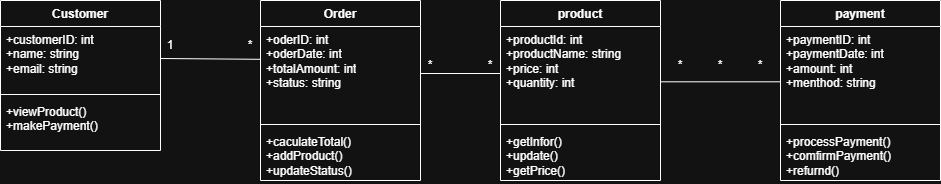

The diagram above was exported from draw.io. Its source (the exported page's mxGraphModel, read from the mxfile embedded in the PNG):
<mxGraphModel dx="1034" dy="618" grid="1" gridSize="10" guides="1" tooltips="1" connect="1" arrows="1" fold="1" page="1" pageScale="1" pageWidth="827" pageHeight="1169" math="0" shadow="0">
  <root>
    <mxCell id="0" />
    <mxCell id="1" parent="0" />
    <mxCell id="qWO6hJbTgAZylQPnNTb2-1" value="Customer" style="swimlane;fontStyle=1;align=center;verticalAlign=top;childLayout=stackLayout;horizontal=1;startSize=26;horizontalStack=0;resizeParent=1;resizeParentMax=0;resizeLast=0;collapsible=1;marginBottom=0;whiteSpace=wrap;html=1;" vertex="1" parent="1">
      <mxGeometry y="200" width="160" height="150" as="geometry" />
    </mxCell>
    <mxCell id="qWO6hJbTgAZylQPnNTb2-2" value="+customerID: int&lt;div&gt;+name: string&lt;/div&gt;&lt;div&gt;+email: string&lt;/div&gt;" style="text;strokeColor=none;fillColor=none;align=left;verticalAlign=top;spacingLeft=4;spacingRight=4;overflow=hidden;rotatable=0;points=[[0,0.5],[1,0.5]];portConstraint=eastwest;whiteSpace=wrap;html=1;" vertex="1" parent="qWO6hJbTgAZylQPnNTb2-1">
      <mxGeometry y="26" width="160" height="64" as="geometry" />
    </mxCell>
    <mxCell id="qWO6hJbTgAZylQPnNTb2-3" value="" style="line;strokeWidth=1;fillColor=none;align=left;verticalAlign=middle;spacingTop=-1;spacingLeft=3;spacingRight=3;rotatable=0;labelPosition=right;points=[];portConstraint=eastwest;strokeColor=inherit;" vertex="1" parent="qWO6hJbTgAZylQPnNTb2-1">
      <mxGeometry y="90" width="160" height="8" as="geometry" />
    </mxCell>
    <mxCell id="qWO6hJbTgAZylQPnNTb2-4" value="+viewProduct()&lt;div&gt;+makePayment()&lt;/div&gt;" style="text;strokeColor=none;fillColor=none;align=left;verticalAlign=top;spacingLeft=4;spacingRight=4;overflow=hidden;rotatable=0;points=[[0,0.5],[1,0.5]];portConstraint=eastwest;whiteSpace=wrap;html=1;" vertex="1" parent="qWO6hJbTgAZylQPnNTb2-1">
      <mxGeometry y="98" width="160" height="52" as="geometry" />
    </mxCell>
    <mxCell id="nhY6EcUAxUvnXuqKMjLZ-1" value="Order" style="swimlane;fontStyle=1;align=center;verticalAlign=top;childLayout=stackLayout;horizontal=1;startSize=26;horizontalStack=0;resizeParent=1;resizeParentMax=0;resizeLast=0;collapsible=1;marginBottom=0;whiteSpace=wrap;html=1;" vertex="1" parent="1">
      <mxGeometry x="260" y="200" width="160" height="180" as="geometry" />
    </mxCell>
    <mxCell id="nhY6EcUAxUvnXuqKMjLZ-2" value="+oderID: int&lt;div&gt;+oderDate: int&lt;/div&gt;&lt;div&gt;+totalAmount: int&lt;/div&gt;&lt;div&gt;+status: string&lt;/div&gt;" style="text;strokeColor=none;fillColor=none;align=left;verticalAlign=top;spacingLeft=4;spacingRight=4;overflow=hidden;rotatable=0;points=[[0,0.5],[1,0.5]];portConstraint=eastwest;whiteSpace=wrap;html=1;" vertex="1" parent="nhY6EcUAxUvnXuqKMjLZ-1">
      <mxGeometry y="26" width="160" height="94" as="geometry" />
    </mxCell>
    <mxCell id="nhY6EcUAxUvnXuqKMjLZ-3" value="" style="line;strokeWidth=1;fillColor=none;align=left;verticalAlign=middle;spacingTop=-1;spacingLeft=3;spacingRight=3;rotatable=0;labelPosition=right;points=[];portConstraint=eastwest;strokeColor=inherit;" vertex="1" parent="nhY6EcUAxUvnXuqKMjLZ-1">
      <mxGeometry y="120" width="160" height="8" as="geometry" />
    </mxCell>
    <mxCell id="nhY6EcUAxUvnXuqKMjLZ-4" value="+caculateTotal()&lt;div&gt;+addProduct()&lt;/div&gt;&lt;div&gt;+updateStatus()&lt;/div&gt;" style="text;strokeColor=none;fillColor=none;align=left;verticalAlign=top;spacingLeft=4;spacingRight=4;overflow=hidden;rotatable=0;points=[[0,0.5],[1,0.5]];portConstraint=eastwest;whiteSpace=wrap;html=1;" vertex="1" parent="nhY6EcUAxUvnXuqKMjLZ-1">
      <mxGeometry y="128" width="160" height="52" as="geometry" />
    </mxCell>
    <mxCell id="kewZbYbb2ps1AP2VrMgG-1" value="product" style="swimlane;fontStyle=1;align=center;verticalAlign=top;childLayout=stackLayout;horizontal=1;startSize=26;horizontalStack=0;resizeParent=1;resizeParentMax=0;resizeLast=0;collapsible=1;marginBottom=0;whiteSpace=wrap;html=1;" vertex="1" parent="1">
      <mxGeometry x="500" y="200" width="160" height="180" as="geometry" />
    </mxCell>
    <mxCell id="kewZbYbb2ps1AP2VrMgG-2" value="+productId: int&lt;div&gt;+productName: string&lt;/div&gt;&lt;div&gt;+price: int&lt;/div&gt;&lt;div&gt;+quantity: int&lt;/div&gt;" style="text;strokeColor=none;fillColor=none;align=left;verticalAlign=top;spacingLeft=4;spacingRight=4;overflow=hidden;rotatable=0;points=[[0,0.5],[1,0.5]];portConstraint=eastwest;whiteSpace=wrap;html=1;" vertex="1" parent="kewZbYbb2ps1AP2VrMgG-1">
      <mxGeometry y="26" width="160" height="94" as="geometry" />
    </mxCell>
    <mxCell id="kewZbYbb2ps1AP2VrMgG-3" value="" style="line;strokeWidth=1;fillColor=none;align=left;verticalAlign=middle;spacingTop=-1;spacingLeft=3;spacingRight=3;rotatable=0;labelPosition=right;points=[];portConstraint=eastwest;strokeColor=inherit;" vertex="1" parent="kewZbYbb2ps1AP2VrMgG-1">
      <mxGeometry y="120" width="160" height="8" as="geometry" />
    </mxCell>
    <mxCell id="kewZbYbb2ps1AP2VrMgG-4" value="+getInfor()&lt;div&gt;+update()&lt;/div&gt;&lt;div&gt;+getPrice()&lt;/div&gt;" style="text;strokeColor=none;fillColor=none;align=left;verticalAlign=top;spacingLeft=4;spacingRight=4;overflow=hidden;rotatable=0;points=[[0,0.5],[1,0.5]];portConstraint=eastwest;whiteSpace=wrap;html=1;" vertex="1" parent="kewZbYbb2ps1AP2VrMgG-1">
      <mxGeometry y="128" width="160" height="52" as="geometry" />
    </mxCell>
    <mxCell id="kewZbYbb2ps1AP2VrMgG-5" value="payment" style="swimlane;fontStyle=1;align=center;verticalAlign=top;childLayout=stackLayout;horizontal=1;startSize=26;horizontalStack=0;resizeParent=1;resizeParentMax=0;resizeLast=0;collapsible=1;marginBottom=0;whiteSpace=wrap;html=1;" vertex="1" parent="1">
      <mxGeometry x="780" y="200" width="160" height="180" as="geometry" />
    </mxCell>
    <mxCell id="kewZbYbb2ps1AP2VrMgG-6" value="+paymentID: int&lt;div&gt;+paymentDate: int&lt;/div&gt;&lt;div&gt;+amount: int&lt;/div&gt;&lt;div&gt;+menthod: string&lt;/div&gt;" style="text;strokeColor=none;fillColor=none;align=left;verticalAlign=top;spacingLeft=4;spacingRight=4;overflow=hidden;rotatable=0;points=[[0,0.5],[1,0.5]];portConstraint=eastwest;whiteSpace=wrap;html=1;" vertex="1" parent="kewZbYbb2ps1AP2VrMgG-5">
      <mxGeometry y="26" width="160" height="94" as="geometry" />
    </mxCell>
    <mxCell id="kewZbYbb2ps1AP2VrMgG-7" value="" style="line;strokeWidth=1;fillColor=none;align=left;verticalAlign=middle;spacingTop=-1;spacingLeft=3;spacingRight=3;rotatable=0;labelPosition=right;points=[];portConstraint=eastwest;strokeColor=inherit;" vertex="1" parent="kewZbYbb2ps1AP2VrMgG-5">
      <mxGeometry y="120" width="160" height="8" as="geometry" />
    </mxCell>
    <mxCell id="kewZbYbb2ps1AP2VrMgG-8" value="+processPayment()&lt;div&gt;+comfirmPayment()&lt;/div&gt;&lt;div&gt;+refurnd()&lt;/div&gt;" style="text;strokeColor=none;fillColor=none;align=left;verticalAlign=top;spacingLeft=4;spacingRight=4;overflow=hidden;rotatable=0;points=[[0,0.5],[1,0.5]];portConstraint=eastwest;whiteSpace=wrap;html=1;" vertex="1" parent="kewZbYbb2ps1AP2VrMgG-5">
      <mxGeometry y="128" width="160" height="52" as="geometry" />
    </mxCell>
    <mxCell id="kewZbYbb2ps1AP2VrMgG-9" value="" style="endArrow=none;html=1;rounded=0;exitX=1;exitY=0.5;exitDx=0;exitDy=0;entryX=0.003;entryY=0.349;entryDx=0;entryDy=0;entryPerimeter=0;" edge="1" parent="1" source="qWO6hJbTgAZylQPnNTb2-2" target="nhY6EcUAxUvnXuqKMjLZ-2">
      <mxGeometry width="50" height="50" relative="1" as="geometry">
        <mxPoint x="170" y="280" as="sourcePoint" />
        <mxPoint x="250" y="270" as="targetPoint" />
      </mxGeometry>
    </mxCell>
    <mxCell id="kewZbYbb2ps1AP2VrMgG-10" value="" style="endArrow=none;html=1;rounded=0;exitX=1;exitY=0.5;exitDx=0;exitDy=0;entryX=0;entryY=0.5;entryDx=0;entryDy=0;" edge="1" parent="1" source="nhY6EcUAxUvnXuqKMjLZ-2" target="kewZbYbb2ps1AP2VrMgG-2">
      <mxGeometry width="50" height="50" relative="1" as="geometry">
        <mxPoint x="430" y="270" as="sourcePoint" />
        <mxPoint x="480" y="220" as="targetPoint" />
      </mxGeometry>
    </mxCell>
    <mxCell id="kewZbYbb2ps1AP2VrMgG-11" value="" style="endArrow=none;html=1;rounded=0;exitX=1;exitY=0.5;exitDx=0;exitDy=0;entryX=0;entryY=0.5;entryDx=0;entryDy=0;" edge="1" parent="1">
      <mxGeometry width="50" height="50" relative="1" as="geometry">
        <mxPoint x="660" y="281.3" as="sourcePoint" />
        <mxPoint x="780" y="281.3" as="targetPoint" />
      </mxGeometry>
    </mxCell>
    <mxCell id="kewZbYbb2ps1AP2VrMgG-12" value="1" style="text;html=1;whiteSpace=wrap;strokeColor=none;fillColor=none;align=center;verticalAlign=middle;rounded=0;" vertex="1" parent="1">
      <mxGeometry x="140" y="230" width="60" height="30" as="geometry" />
    </mxCell>
    <mxCell id="kewZbYbb2ps1AP2VrMgG-13" value="*" style="text;html=1;whiteSpace=wrap;strokeColor=none;fillColor=none;align=center;verticalAlign=middle;rounded=0;" vertex="1" parent="1">
      <mxGeometry x="220" y="230" width="60" height="30" as="geometry" />
    </mxCell>
    <mxCell id="kewZbYbb2ps1AP2VrMgG-14" value="*" style="text;html=1;whiteSpace=wrap;strokeColor=none;fillColor=none;align=center;verticalAlign=middle;rounded=0;" vertex="1" parent="1">
      <mxGeometry x="400" y="250" width="60" height="30" as="geometry" />
    </mxCell>
    <mxCell id="kewZbYbb2ps1AP2VrMgG-15" value="*" style="text;html=1;whiteSpace=wrap;strokeColor=none;fillColor=none;align=center;verticalAlign=middle;rounded=0;" vertex="1" parent="1">
      <mxGeometry x="460" y="250" width="60" height="30" as="geometry" />
    </mxCell>
    <mxCell id="kewZbYbb2ps1AP2VrMgG-16" value="*" style="text;html=1;whiteSpace=wrap;strokeColor=none;fillColor=none;align=center;verticalAlign=middle;rounded=0;" vertex="1" parent="1">
      <mxGeometry x="650" y="250" width="60" height="30" as="geometry" />
    </mxCell>
    <mxCell id="kewZbYbb2ps1AP2VrMgG-17" value="*" style="text;html=1;whiteSpace=wrap;strokeColor=none;fillColor=none;align=center;verticalAlign=middle;rounded=0;" vertex="1" parent="1">
      <mxGeometry x="730" y="250" width="60" height="30" as="geometry" />
    </mxCell>
    <mxCell id="kewZbYbb2ps1AP2VrMgG-18" value="*" style="text;html=1;whiteSpace=wrap;strokeColor=none;fillColor=none;align=center;verticalAlign=middle;rounded=0;" vertex="1" parent="1">
      <mxGeometry x="690" y="250" width="60" height="30" as="geometry" />
    </mxCell>
  </root>
</mxGraphModel>